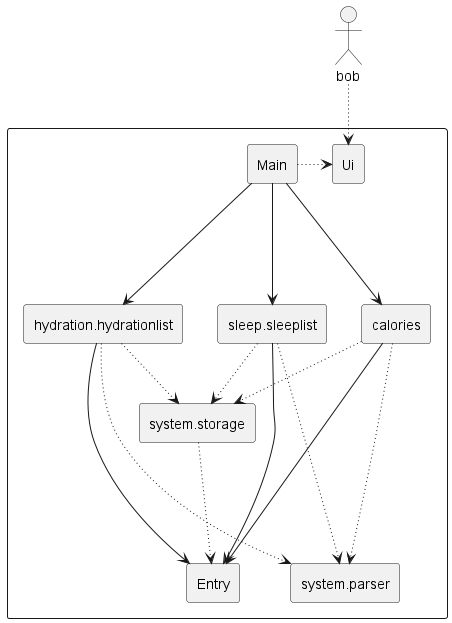

The diagram above was rendered by PlantUML. Its source (embedded in the PNG):
@startuml


actor bob
rectangle {
    rectangle Ui
    rectangle Main
    rectangle calories
    rectangle system.parser
    rectangle hydration.hydrationlist
    rectangle sleep.sleeplist
    rectangle system.storage
    rectangle Entry
}

bob --[dotted]> Ui
Main -[dotted]> Ui
Main ---> sleep.sleeplist
Main ---> hydration.hydrationlist
Main ---> calories

calories -[dotted]---> system.parser
calories ----> Entry
calories --[dotted]> system.storage

hydration.hydrationlist ---[dotted]-> system.parser
hydration.hydrationlist -> Entry
hydration.hydrationlist --[dotted]> system.storage

sleep.sleeplist --[dotted]--> system.parser
sleep.sleeplist -> Entry
sleep.sleeplist --[dotted]> system.storage

system.storage -[dotted]-> Entry

hide circle

@enduml